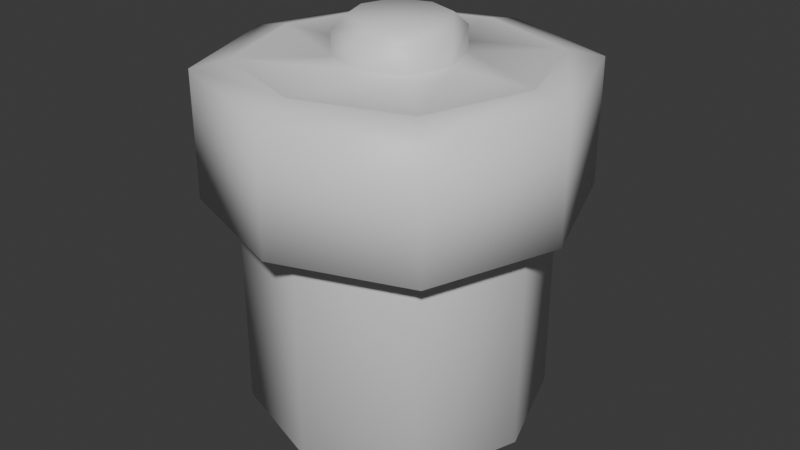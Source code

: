 # Source: Battery.blend  (saved by Blender 4.2.66; exported with 4.5.12 LTS)
import bpy
from mathutils import Matrix  # noqa: F401  (used for matrix-valued properties, if any)

bpy.ops.wm.read_factory_settings(use_empty=True)
scene = bpy.context.scene
scene.name = 'Scene'

# ---- collections
col_collection = bpy.data.collections.new('Collection'); scene.collection.children.link(col_collection)

# ---- materials (node trees are filled in below, after node groups)
mat_material = bpy.data.materials.new('Material')
mat_material.alpha_threshold = 0.0
mat_material.roughness = 0.5
mat_material.line_color = (0.0, 0.0, 0.0, 1.0)

# ---- material node trees
mat_material.use_nodes = True; mat_material.node_tree.nodes.clear()
_N = mat_material.node_tree.nodes; _L = mat_material.node_tree.links
n0 = _N.new('ShaderNodeOutputMaterial'); n0.name = 'Material Output'; n0.location = (300, 300)
n1 = _N.new('ShaderNodeBsdfPrincipled'); n1.name = 'Principled BSDF'; n1.location = (10, 300)
n1.inputs[3].default_value = 1.45
_L.new(n1.outputs[0], n0.inputs[0])
n0.is_active_output = True

# ---- world
world_world = bpy.data.worlds.new('World'); scene.world = world_world
world_world.use_nodes = True; world_world.node_tree.nodes.clear()
_N = world_world.node_tree.nodes; _L = world_world.node_tree.links
n0 = _N.new('ShaderNodeOutputWorld'); n0.name = 'World Output'; n0.location = (300, 300)
n1 = _N.new('ShaderNodeBackground'); n1.name = 'Background'; n1.location = (10, 300)
n1.inputs[0].default_value = (0.05088, 0.05088, 0.05088, 1.0)
_L.new(n1.outputs[0], n0.inputs[0])
n0.is_active_output = True
world_world.color = (0.05088, 0.05088, 0.05088)
world_world.sun_shadow_jitter_overblur = 0.0

# ---- meshes
me_cube = bpy.data.meshes.new('Cube')
me_cube.from_pydata([(1.0, 1.0, 1.206), (1.0, -1.0, 1.206), (-1.0, 1.0, 1.206), (-1.0, -1.0, 1.206), (1.344, 0.0, 1.206), (-1.344, 0.0, 1.206), (0.0, -1.344, 1.206), (0.0, 1.344, 1.206), (0.0, 0.0, -1.0), (0.0, -0.5416, 2.534), (-0.403, -0.403, 2.534), (0.5416, 0.0, 2.534), (0.403, -0.403, 2.534), (-0.5416, 0.0, 2.534), (-0.403, 0.403, 2.534), (0.0, 0.5416, 2.534), (0.403, 0.403, 2.534), (0.0, -1.344, 2.534), (-1.0, -1.0, 2.534), (1.344, 0.0, 2.534), (1.0, -1.0, 2.534), (-1.344, 0.0, 2.534), (-1.0, 1.0, 2.534), (0.0, 1.344, 2.534), (1.0, 1.0, 2.534), (0.0, 0.0, 2.881), (0.5416, 0.0, 2.772), (0.4258, 0.0, 2.881), (-0.5416, 0.0, 2.772), (-0.4258, 0.0, 2.881), (0.0, 0.5416, 2.772), (0.0, 0.4258, 2.881), (0.0, -0.5416, 2.772), (0.0, -0.4258, 2.881), (-0.3168, -0.3168, 2.881), (-0.403, -0.403, 2.772), (0.3168, -0.3168, 2.881), (0.403, -0.403, 2.772), (-0.3168, 0.3168, 2.881), (-0.403, 0.403, 2.772), (0.3168, 0.3168, 2.881), (0.403, 0.403, 2.772), (0.8453, 0.8453, -1.0), (1.0, 1.0, -0.8034), (0.8453, -0.8453, -1.0), (1.0, -1.0, -0.8034), (-0.8453, 0.8453, -1.0), (-1.0, 1.0, -0.8034), (-0.8453, -0.8453, -1.0), (-1.0, -1.0, -0.8034), (-1.344, 0.0, -0.8034), (-1.136, 0.0, -1.0), (1.344, 0.0, -0.8034), (1.136, 0.0, -1.0), (0.0, 1.344, -0.8034), (0.0, 1.136, -1.0), (0.0, -1.344, -0.8034), (0.0, -1.136, -1.0)], [], [(46, 55, 8, 51), (52, 4, 1, 45), (47, 2, 7, 54), (45, 1, 6, 56), (55, 42, 53, 8), (54, 7, 0, 43), (56, 6, 3, 49), (51, 8, 57, 48), (50, 5, 2, 47), (49, 3, 5, 50), (8, 53, 44, 57), (31, 38, 29, 25), (9, 12, 37, 32), (25, 29, 34, 33), (9, 10, 18, 17), (11, 12, 20, 19), (13, 14, 22, 21), (15, 16, 24, 23), (16, 11, 19, 24), (10, 13, 21, 18), (12, 9, 17, 20), (14, 15, 23, 22), (13, 10, 35, 28), (16, 15, 30, 41), (11, 16, 41, 26), (12, 11, 26, 37), (15, 14, 39, 30), (40, 31, 25, 27), (10, 9, 32, 35), (14, 13, 28, 39), (33, 34, 35, 32), (27, 36, 37, 26), (29, 38, 39, 28), (31, 40, 41, 30), (40, 27, 26, 41), (34, 29, 28, 35), (36, 33, 32, 37), (38, 31, 30, 39), (27, 25, 33, 36), (51, 48, 49, 50), (55, 46, 47, 54), (57, 44, 45, 56), (53, 42, 43, 52), (46, 51, 50, 47), (44, 53, 52, 45), (42, 55, 54, 43), (48, 57, 56, 49), (43, 0, 4, 52)])
me_cube.polygons.foreach_set('use_smooth', [True] * 48)
_uv = me_cube.uv_layers.new(name='UVMap')
_uv.uv.foreach_set('vector', [0.1496, 0.5246, 0.25, 0.5193, 0.25, 0.625, 0.1443, 0.625, 0.3973, 0.625, 0.625, 0.625, 0.625, 0.75, 0.3973, 0.75, 0.3973, 0.25, 0.625, 0.25, 0.625, 0.375, 0.3973, 0.375, 0.3973, 0.75, 0.625, 0.75, 0.625, 0.875, 0.3973, 0.875, 0.25, 0.5193, 0.3504, 0.5246, 0.3557, 0.625, 0.25, 0.625, 0.3973, 0.375, 0.625, 0.375, 0.625, 0.5, 0.3973, 0.5, 0.3973, 0.875, 0.625, 0.875, 0.625, 1.0, 0.3973, 1.0, 0.1443, 0.625, 0.25, 0.625, 0.25, 0.7307, 0.1496, 0.7254, 0.3973, 0.125, 0.625, 0.125, 0.625, 0.25, 0.3973, 0.25, 0.3973, 0.0, 0.625, 0.0, 0.625, 0.125, 0.3973, 0.125, 0.25, 0.625, 0.3557, 0.625, 0.3504, 0.7254, 0.25, 0.7307, 0.75, 0.5854, 0.7822, 0.5928, 0.7896, 0.625, 0.75, 0.625, 0.75, 0.6754, 0.7079, 0.6671, 0.7079, 0.6671, 0.75, 0.6754, 0.75, 0.625, 0.7896, 0.625, 0.7822, 0.6572, 0.75, 0.6646, 0.75, 0.6754, 0.7921, 0.6671, 0.875, 0.75, 0.75, 0.75, 0.6996, 0.625, 0.7079, 0.6671, 0.625, 0.75, 0.625, 0.625, 0.8004, 0.625, 0.7921, 0.5829, 0.875, 0.5, 0.875, 0.625, 0.75, 0.5746, 0.7079, 0.5829, 0.625, 0.5, 0.75, 0.5, 0.7079, 0.5829, 0.6996, 0.625, 0.625, 0.625, 0.625, 0.5, 0.7921, 0.6671, 0.8004, 0.625, 0.875, 0.625, 0.875, 0.75, 0.7079, 0.6671, 0.75, 0.6754, 0.75, 0.75, 0.625, 0.75, 0.7921, 0.5829, 0.75, 0.5746, 0.75, 0.5, 0.875, 0.5, 0.8004, 0.625, 0.7921, 0.6671, 0.7921, 0.6671, 0.8004, 0.625, 0.7079, 0.5829, 0.75, 0.5746, 0.75, 0.5746, 0.7079, 0.5829, 0.6996, 0.625, 0.7079, 0.5829, 0.7079, 0.5829, 0.6996, 0.625, 0.7079, 0.6671, 0.6996, 0.625, 0.6996, 0.625, 0.7079, 0.6671, 0.75, 0.5746, 0.7921, 0.5829, 0.7921, 0.5829, 0.75, 0.5746, 0.7178, 0.5928, 0.75, 0.5854, 0.75, 0.625, 0.7104, 0.625, 0.7921, 0.6671, 0.75, 0.6754, 0.75, 0.6754, 0.7921, 0.6671, 0.7921, 0.5829, 0.8004, 0.625, 0.8004, 0.625, 0.7921, 0.5829, 0.75, 0.6646, 0.7822, 0.6572, 0.7921, 0.6671, 0.75, 0.6754, 0.7104, 0.625, 0.7178, 0.6572, 0.7079, 0.6671, 0.6996, 0.625, 0.7896, 0.625, 0.7822, 0.5928, 0.7921, 0.5829, 0.8004, 0.625, 0.75, 0.5854, 0.7178, 0.5928, 0.7079, 0.5829, 0.75, 0.5746, 0.7178, 0.5928, 0.7104, 0.625, 0.6996, 0.625, 0.7079, 0.5829, 0.7822, 0.6572, 0.7896, 0.625, 0.8004, 0.625, 0.7921, 0.6671, 0.7178, 0.6572, 0.75, 0.6646, 0.75, 0.6754, 0.7079, 0.6671, 0.7822, 0.5928, 0.75, 0.5854, 0.75, 0.5746, 0.7921, 0.5829, 0.7104, 0.625, 0.75, 0.625, 0.75, 0.6646, 0.7178, 0.6572, 0.1443, 0.625, 0.1496, 0.7254, 0.125, 0.75, 0.125, 0.625, 0.25, 0.5193, 0.1496, 0.5246, 0.125, 0.5, 0.25, 0.5, 0.25, 0.7307, 0.3504, 0.7254, 0.375, 0.75, 0.25, 0.75, 0.3557, 0.625, 0.3504, 0.5246, 0.3973, 0.5, 0.3973, 0.625, 0.1496, 0.5246, 0.1443, 0.625, 0.125, 0.625, 0.125, 0.5, 0.3504, 0.7254, 0.3557, 0.625, 0.3973, 0.625, 0.3973, 0.75, 0.3504, 0.5246, 0.25, 0.5193, 0.25, 0.5, 0.375, 0.5, 0.1496, 0.7254, 0.25, 0.7307, 0.25, 0.75, 0.125, 0.75, 0.3973, 0.5, 0.625, 0.5, 0.625, 0.625, 0.3973, 0.625])
me_cube.materials.append(mat_material)
me_cube.use_mirror_vertex_groups = False
me_cube.update()
me_cube_001 = bpy.data.meshes.new('Cube.001')
me_cube_001.from_pydata([(1.0, 1.0, 1.206), (1.0, -1.0, 1.206), (-1.0, 1.0, 1.206), (-1.0, -1.0, 1.206), (1.344, 0.0, 1.206), (-1.344, 0.0, 1.206), (0.0, -1.344, 1.206), (0.0, 1.344, 1.206), (0.0, -1.671, 1.278), (0.0, -1.344, 2.534), (-1.0, -1.0, 2.534), (1.344, 0.0, 2.534), (1.0, -1.0, 2.534), (-1.344, 0.0, 2.534), (-1.0, 1.0, 2.534), (0.0, 1.344, 2.534), (1.0, 1.0, 2.534), (-1.231, -1.231, 1.278), (1.671, 0.0, 1.278), (1.231, -1.231, 1.278), (-1.671, 0.0, 1.278), (-1.231, 1.231, 1.278), (0.0, 1.671, 1.278), (1.231, 1.231, 1.278), (1.671, 0.0, 2.461), (1.231, 1.231, 2.461), (-1.231, -1.231, 2.461), (0.0, -1.671, 2.461), (1.231, -1.231, 2.461), (-1.671, 0.0, 2.461), (-1.231, 1.231, 2.461), (0.0, 1.671, 2.461)], [], [(16, 11, 24, 25), (6, 1, 19, 8), (3, 6, 8, 17), (4, 0, 23, 18), (15, 16, 25, 31), (13, 14, 30, 29), (11, 12, 28, 24), (14, 15, 31, 30), (19, 18, 24, 28), (21, 20, 29, 30), (18, 23, 25, 24), (17, 8, 27, 26), (20, 17, 26, 29), (22, 21, 30, 31), (8, 19, 28, 27), (23, 22, 31, 25), (5, 3, 17, 20), (1, 4, 18, 19), (10, 13, 29, 26), (7, 2, 21, 22), (2, 5, 20, 21), (12, 9, 27, 28), (9, 10, 26, 27), (0, 7, 22, 23)])
me_cube_001.polygons.foreach_set('use_smooth', [True] * 24)
_uv = me_cube_001.uv_layers.new(name='UVMap')
_uv.uv.foreach_set('vector', [0.625, 0.5, 0.625, 0.625, 0.625, 0.625, 0.625, 0.5, 0.625, 0.875, 0.625, 0.75, 0.625, 0.75, 0.625, 0.875, 0.625, 1.0, 0.625, 0.875, 0.625, 0.875, 0.625, 1.0, 0.625, 0.625, 0.625, 0.5, 0.625, 0.5, 0.625, 0.625, 0.75, 0.5, 0.625, 0.5, 0.625, 0.5, 0.75, 0.5, 0.875, 0.625, 0.875, 0.5, 0.875, 0.5, 0.875, 0.625, 0.625, 0.625, 0.625, 0.75, 0.625, 0.75, 0.625, 0.625, 0.875, 0.5, 0.75, 0.5, 0.75, 0.5, 0.875, 0.5, 0.625, 0.75, 0.625, 0.625, 0.625, 0.625, 0.625, 0.75, 0.625, 0.25, 0.625, 0.125, 0.625, 0.125, 0.625, 0.25, 0.625, 0.625, 0.625, 0.5, 0.625, 0.5, 0.625, 0.625, 0.625, 1.0, 0.625, 0.875, 0.625, 0.875, 0.625, 1.0, 0.625, 0.125, 0.625, 0.0, 0.625, 0.0, 0.625, 0.125, 0.625, 0.375, 0.625, 0.25, 0.625, 0.25, 0.625, 0.375, 0.625, 0.875, 0.625, 0.75, 0.625, 0.75, 0.625, 0.875, 0.625, 0.5, 0.625, 0.375, 0.625, 0.375, 0.625, 0.5, 0.625, 0.125, 0.625, 0.0, 0.625, 0.0, 0.625, 0.125, 0.625, 0.75, 0.625, 0.625, 0.625, 0.625, 0.625, 0.75, 0.875, 0.75, 0.875, 0.625, 0.875, 0.625, 0.875, 0.75, 0.625, 0.375, 0.625, 0.25, 0.625, 0.25, 0.625, 0.375, 0.625, 0.25, 0.625, 0.125, 0.625, 0.125, 0.625, 0.25, 0.625, 0.75, 0.75, 0.75, 0.75, 0.75, 0.625, 0.75, 0.75, 0.75, 0.875, 0.75, 0.875, 0.75, 0.75, 0.75, 0.625, 0.5, 0.625, 0.375, 0.625, 0.375, 0.625, 0.5])
me_cube_001.materials.append(mat_material)
me_cube_001.use_mirror_vertex_groups = False
me_cube_001.update()

# ---- objects
ob_cube = bpy.data.objects.new('Cube', me_cube)
ob_cube_001 = bpy.data.objects.new('Cube.001', me_cube_001)

# ---- transforms, parenting, visibility, modifiers, constraints
ob_cube.location = (0.0, 0.0, 0.0)
ob_cube.lock_rotations_4d = False
ob_cube.empty_display_type = 'ARROWS'
ob_cube.lineart.crease_threshold = 0.0
ob_cube_001.location = (0.0, 0.0, 0.0)
ob_cube_001.lock_rotations_4d = False
ob_cube_001.empty_display_type = 'ARROWS'
ob_cube_001.lineart.crease_threshold = 0.0

# ---- collection membership
col_collection.objects.link(ob_cube)
col_collection.objects.link(ob_cube_001)

# ---- scene / render settings (as saved in the file)
scene.frame_start = 1; scene.frame_end = 250; scene.frame_set(1)
scene.render.engine = 'BLENDER_EEVEE_NEXT'
bpy.context.view_layer.update()

# ---- added for rendering (the .blend has no active camera and no usable light): camera, sun
cam_auto = bpy.data.cameras.new('AutoCamera')
cam_auto.lens = 50.0
cam_auto.sensor_width = 36.0
cam_auto.clip_end = 1000.0
ob_auto_camera = bpy.data.objects.new('AutoCamera', cam_auto)
scene.collection.objects.link(ob_auto_camera)
ob_auto_camera.location = (5.65888, -6.79066, 5.46764)
ob_auto_camera.rotation_euler = (1.09748, -7.21219e-08, 0.694738)
scene.camera = ob_auto_camera
light_auto_sun = bpy.data.lights.new('AutoSun', 'SUN')
light_auto_sun.energy = 3.0
light_auto_sun.angle = 0.0523599
ob_auto_sun = bpy.data.objects.new('AutoSun', light_auto_sun)
scene.collection.objects.link(ob_auto_sun)
ob_auto_sun.rotation_euler = (0.872665, 0.174533, 0.523599)
bpy.context.view_layer.update()
